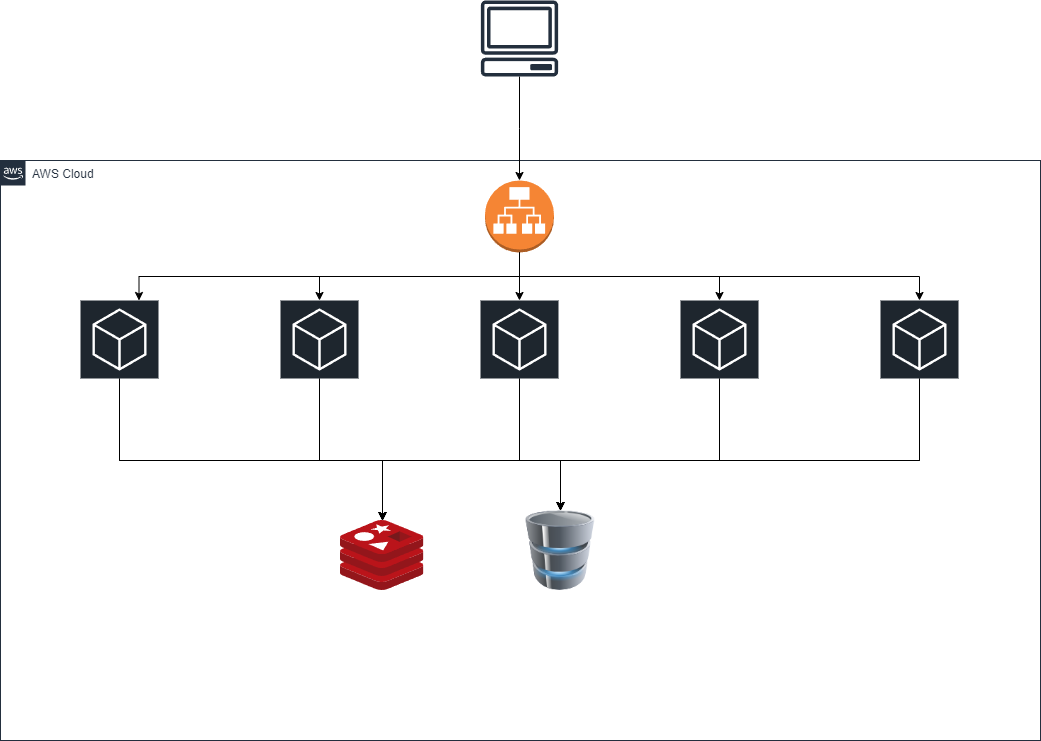

The diagram above was exported from draw.io. Its source (the exported page's mxGraphModel, read from the mxfile embedded in the PNG):
<mxGraphModel dx="1434" dy="772" grid="1" gridSize="10" guides="1" tooltips="1" connect="1" arrows="1" fold="1" page="1" pageScale="1" pageWidth="1169" pageHeight="827" math="0" shadow="0">
  <root>
    <mxCell id="0" />
    <mxCell id="1" parent="0" />
    <mxCell id="UEzPUAAOIrF-is8g5C7q-205" value="AWS Cloud" style="points=[[0,0],[0.25,0],[0.5,0],[0.75,0],[1,0],[1,0.25],[1,0.5],[1,0.75],[1,1],[0.75,1],[0.5,1],[0.25,1],[0,1],[0,0.75],[0,0.5],[0,0.25]];outlineConnect=0;gradientColor=none;html=1;whiteSpace=wrap;fontSize=12;fontStyle=0;shape=mxgraph.aws4.group;grIcon=mxgraph.aws4.group_aws_cloud_alt;strokeColor=#232F3E;fillColor=none;verticalAlign=top;align=left;spacingLeft=30;fontColor=#232F3E;dashed=0;labelBackgroundColor=#ffffff;container=1;pointerEvents=0;collapsible=0;recursiveResize=0;" parent="1" vertex="1">
      <mxGeometry x="40" y="240" width="1040" height="580" as="geometry" />
    </mxCell>
    <mxCell id="YQmTtfhbWUwG-Yi7Jwll-19" style="edgeStyle=orthogonalEdgeStyle;rounded=0;orthogonalLoop=1;jettySize=auto;html=1;exitX=0.5;exitY=1;exitDx=0;exitDy=0;exitPerimeter=0;" edge="1" parent="UEzPUAAOIrF-is8g5C7q-205" source="YQmTtfhbWUwG-Yi7Jwll-8" target="YQmTtfhbWUwG-Yi7Jwll-17">
      <mxGeometry relative="1" as="geometry" />
    </mxCell>
    <mxCell id="YQmTtfhbWUwG-Yi7Jwll-20" style="edgeStyle=orthogonalEdgeStyle;rounded=0;orthogonalLoop=1;jettySize=auto;html=1;exitX=0.5;exitY=1;exitDx=0;exitDy=0;exitPerimeter=0;" edge="1" parent="UEzPUAAOIrF-is8g5C7q-205" source="YQmTtfhbWUwG-Yi7Jwll-8" target="YQmTtfhbWUwG-Yi7Jwll-18">
      <mxGeometry relative="1" as="geometry" />
    </mxCell>
    <mxCell id="YQmTtfhbWUwG-Yi7Jwll-8" value="" style="outlineConnect=0;dashed=0;verticalLabelPosition=bottom;verticalAlign=top;align=center;html=1;shape=mxgraph.aws3.application_load_balancer;fillColor=#F58534;gradientColor=none;" vertex="1" parent="UEzPUAAOIrF-is8g5C7q-205">
      <mxGeometry x="484.5" y="20" width="69" height="72" as="geometry" />
    </mxCell>
    <mxCell id="YQmTtfhbWUwG-Yi7Jwll-34" style="edgeStyle=orthogonalEdgeStyle;rounded=0;orthogonalLoop=1;jettySize=auto;html=1;" edge="1" parent="UEzPUAAOIrF-is8g5C7q-205" source="YQmTtfhbWUwG-Yi7Jwll-11" target="YQmTtfhbWUwG-Yi7Jwll-22">
      <mxGeometry relative="1" as="geometry">
        <Array as="points">
          <mxPoint x="119" y="300" />
          <mxPoint x="560" y="300" />
        </Array>
      </mxGeometry>
    </mxCell>
    <mxCell id="YQmTtfhbWUwG-Yi7Jwll-42" style="edgeStyle=orthogonalEdgeStyle;rounded=0;orthogonalLoop=1;jettySize=auto;html=1;exitX=0.5;exitY=1;exitDx=0;exitDy=0;exitPerimeter=0;" edge="1" parent="UEzPUAAOIrF-is8g5C7q-205" source="YQmTtfhbWUwG-Yi7Jwll-11" target="YQmTtfhbWUwG-Yi7Jwll-21">
      <mxGeometry relative="1" as="geometry">
        <Array as="points">
          <mxPoint x="119" y="300" />
          <mxPoint x="382" y="300" />
        </Array>
      </mxGeometry>
    </mxCell>
    <mxCell id="YQmTtfhbWUwG-Yi7Jwll-11" value="" style="sketch=0;points=[[0,0,0],[0.25,0,0],[0.5,0,0],[0.75,0,0],[1,0,0],[0,1,0],[0.25,1,0],[0.5,1,0],[0.75,1,0],[1,1,0],[0,0.25,0],[0,0.5,0],[0,0.75,0],[1,0.25,0],[1,0.5,0],[1,0.75,0]];gradientDirection=north;outlineConnect=0;fontColor=#232F3E;gradientColor=none;fillColor=#1E262E;strokeColor=#ffffff;dashed=0;verticalLabelPosition=bottom;verticalAlign=top;align=center;html=1;fontSize=12;fontStyle=0;aspect=fixed;shape=mxgraph.aws4.resourceIcon;resIcon=mxgraph.aws4.general;" vertex="1" parent="UEzPUAAOIrF-is8g5C7q-205">
      <mxGeometry x="80" y="140" width="78" height="78" as="geometry" />
    </mxCell>
    <mxCell id="YQmTtfhbWUwG-Yi7Jwll-12" style="edgeStyle=orthogonalEdgeStyle;rounded=0;orthogonalLoop=1;jettySize=auto;html=1;exitX=0.5;exitY=1;exitDx=0;exitDy=0;exitPerimeter=0;entryX=0.75;entryY=0;entryDx=0;entryDy=0;entryPerimeter=0;" edge="1" parent="UEzPUAAOIrF-is8g5C7q-205" source="YQmTtfhbWUwG-Yi7Jwll-8" target="YQmTtfhbWUwG-Yi7Jwll-11">
      <mxGeometry relative="1" as="geometry" />
    </mxCell>
    <mxCell id="YQmTtfhbWUwG-Yi7Jwll-35" style="edgeStyle=orthogonalEdgeStyle;rounded=0;orthogonalLoop=1;jettySize=auto;html=1;exitX=0.5;exitY=1;exitDx=0;exitDy=0;exitPerimeter=0;" edge="1" parent="UEzPUAAOIrF-is8g5C7q-205" source="YQmTtfhbWUwG-Yi7Jwll-13" target="YQmTtfhbWUwG-Yi7Jwll-22">
      <mxGeometry relative="1" as="geometry">
        <Array as="points">
          <mxPoint x="319" y="300" />
          <mxPoint x="560" y="300" />
        </Array>
      </mxGeometry>
    </mxCell>
    <mxCell id="YQmTtfhbWUwG-Yi7Jwll-43" style="edgeStyle=orthogonalEdgeStyle;rounded=0;orthogonalLoop=1;jettySize=auto;html=1;exitX=0.5;exitY=1;exitDx=0;exitDy=0;exitPerimeter=0;" edge="1" parent="UEzPUAAOIrF-is8g5C7q-205" source="YQmTtfhbWUwG-Yi7Jwll-13" target="YQmTtfhbWUwG-Yi7Jwll-21">
      <mxGeometry relative="1" as="geometry">
        <Array as="points">
          <mxPoint x="319" y="300" />
          <mxPoint x="382" y="300" />
        </Array>
      </mxGeometry>
    </mxCell>
    <mxCell id="YQmTtfhbWUwG-Yi7Jwll-13" value="" style="sketch=0;points=[[0,0,0],[0.25,0,0],[0.5,0,0],[0.75,0,0],[1,0,0],[0,1,0],[0.25,1,0],[0.5,1,0],[0.75,1,0],[1,1,0],[0,0.25,0],[0,0.5,0],[0,0.75,0],[1,0.25,0],[1,0.5,0],[1,0.75,0]];gradientDirection=north;outlineConnect=0;fontColor=#232F3E;gradientColor=none;fillColor=#1E262E;strokeColor=#ffffff;dashed=0;verticalLabelPosition=bottom;verticalAlign=top;align=center;html=1;fontSize=12;fontStyle=0;aspect=fixed;shape=mxgraph.aws4.resourceIcon;resIcon=mxgraph.aws4.general;" vertex="1" parent="UEzPUAAOIrF-is8g5C7q-205">
      <mxGeometry x="280" y="140" width="78" height="78" as="geometry" />
    </mxCell>
    <mxCell id="YQmTtfhbWUwG-Yi7Jwll-14" style="edgeStyle=orthogonalEdgeStyle;rounded=0;orthogonalLoop=1;jettySize=auto;html=1;exitX=0.5;exitY=1;exitDx=0;exitDy=0;exitPerimeter=0;entryX=0.5;entryY=0;entryDx=0;entryDy=0;entryPerimeter=0;" edge="1" parent="UEzPUAAOIrF-is8g5C7q-205" source="YQmTtfhbWUwG-Yi7Jwll-8" target="YQmTtfhbWUwG-Yi7Jwll-13">
      <mxGeometry relative="1" as="geometry" />
    </mxCell>
    <mxCell id="YQmTtfhbWUwG-Yi7Jwll-36" style="edgeStyle=orthogonalEdgeStyle;rounded=0;orthogonalLoop=1;jettySize=auto;html=1;exitX=0.5;exitY=1;exitDx=0;exitDy=0;exitPerimeter=0;entryX=0.5;entryY=0;entryDx=0;entryDy=0;" edge="1" parent="UEzPUAAOIrF-is8g5C7q-205" source="YQmTtfhbWUwG-Yi7Jwll-15" target="YQmTtfhbWUwG-Yi7Jwll-22">
      <mxGeometry relative="1" as="geometry">
        <Array as="points">
          <mxPoint x="519" y="300" />
          <mxPoint x="560" y="300" />
        </Array>
      </mxGeometry>
    </mxCell>
    <mxCell id="YQmTtfhbWUwG-Yi7Jwll-44" style="edgeStyle=orthogonalEdgeStyle;rounded=0;orthogonalLoop=1;jettySize=auto;html=1;exitX=0.5;exitY=1;exitDx=0;exitDy=0;exitPerimeter=0;" edge="1" parent="UEzPUAAOIrF-is8g5C7q-205" source="YQmTtfhbWUwG-Yi7Jwll-15" target="YQmTtfhbWUwG-Yi7Jwll-21">
      <mxGeometry relative="1" as="geometry">
        <Array as="points">
          <mxPoint x="519" y="300" />
          <mxPoint x="382" y="300" />
        </Array>
      </mxGeometry>
    </mxCell>
    <mxCell id="YQmTtfhbWUwG-Yi7Jwll-15" value="" style="sketch=0;points=[[0,0,0],[0.25,0,0],[0.5,0,0],[0.75,0,0],[1,0,0],[0,1,0],[0.25,1,0],[0.5,1,0],[0.75,1,0],[1,1,0],[0,0.25,0],[0,0.5,0],[0,0.75,0],[1,0.25,0],[1,0.5,0],[1,0.75,0]];gradientDirection=north;outlineConnect=0;fontColor=#232F3E;gradientColor=none;fillColor=#1E262E;strokeColor=#ffffff;dashed=0;verticalLabelPosition=bottom;verticalAlign=top;align=center;html=1;fontSize=12;fontStyle=0;aspect=fixed;shape=mxgraph.aws4.resourceIcon;resIcon=mxgraph.aws4.general;" vertex="1" parent="UEzPUAAOIrF-is8g5C7q-205">
      <mxGeometry x="480" y="140" width="78" height="78" as="geometry" />
    </mxCell>
    <mxCell id="YQmTtfhbWUwG-Yi7Jwll-16" style="edgeStyle=orthogonalEdgeStyle;rounded=0;orthogonalLoop=1;jettySize=auto;html=1;exitX=0.5;exitY=1;exitDx=0;exitDy=0;exitPerimeter=0;entryX=0.5;entryY=0;entryDx=0;entryDy=0;entryPerimeter=0;" edge="1" parent="UEzPUAAOIrF-is8g5C7q-205" source="YQmTtfhbWUwG-Yi7Jwll-8" target="YQmTtfhbWUwG-Yi7Jwll-15">
      <mxGeometry relative="1" as="geometry" />
    </mxCell>
    <mxCell id="YQmTtfhbWUwG-Yi7Jwll-37" style="edgeStyle=orthogonalEdgeStyle;rounded=0;orthogonalLoop=1;jettySize=auto;html=1;entryX=0.5;entryY=0;entryDx=0;entryDy=0;" edge="1" parent="UEzPUAAOIrF-is8g5C7q-205" source="YQmTtfhbWUwG-Yi7Jwll-17" target="YQmTtfhbWUwG-Yi7Jwll-22">
      <mxGeometry relative="1" as="geometry">
        <Array as="points">
          <mxPoint x="719" y="300" />
          <mxPoint x="560" y="300" />
        </Array>
      </mxGeometry>
    </mxCell>
    <mxCell id="YQmTtfhbWUwG-Yi7Jwll-45" style="edgeStyle=orthogonalEdgeStyle;rounded=0;orthogonalLoop=1;jettySize=auto;html=1;exitX=0.5;exitY=1;exitDx=0;exitDy=0;exitPerimeter=0;" edge="1" parent="UEzPUAAOIrF-is8g5C7q-205" source="YQmTtfhbWUwG-Yi7Jwll-17" target="YQmTtfhbWUwG-Yi7Jwll-21">
      <mxGeometry relative="1" as="geometry">
        <Array as="points">
          <mxPoint x="719" y="300" />
          <mxPoint x="382" y="300" />
        </Array>
      </mxGeometry>
    </mxCell>
    <mxCell id="YQmTtfhbWUwG-Yi7Jwll-17" value="" style="sketch=0;points=[[0,0,0],[0.25,0,0],[0.5,0,0],[0.75,0,0],[1,0,0],[0,1,0],[0.25,1,0],[0.5,1,0],[0.75,1,0],[1,1,0],[0,0.25,0],[0,0.5,0],[0,0.75,0],[1,0.25,0],[1,0.5,0],[1,0.75,0]];gradientDirection=north;outlineConnect=0;fontColor=#232F3E;gradientColor=none;fillColor=#1E262E;strokeColor=#ffffff;dashed=0;verticalLabelPosition=bottom;verticalAlign=top;align=center;html=1;fontSize=12;fontStyle=0;aspect=fixed;shape=mxgraph.aws4.resourceIcon;resIcon=mxgraph.aws4.general;" vertex="1" parent="UEzPUAAOIrF-is8g5C7q-205">
      <mxGeometry x="680" y="140" width="78" height="78" as="geometry" />
    </mxCell>
    <mxCell id="YQmTtfhbWUwG-Yi7Jwll-38" style="edgeStyle=orthogonalEdgeStyle;rounded=0;orthogonalLoop=1;jettySize=auto;html=1;exitX=0.5;exitY=1;exitDx=0;exitDy=0;exitPerimeter=0;entryX=0.5;entryY=0;entryDx=0;entryDy=0;" edge="1" parent="UEzPUAAOIrF-is8g5C7q-205" source="YQmTtfhbWUwG-Yi7Jwll-18" target="YQmTtfhbWUwG-Yi7Jwll-22">
      <mxGeometry relative="1" as="geometry">
        <Array as="points">
          <mxPoint x="919" y="300" />
          <mxPoint x="560" y="300" />
        </Array>
      </mxGeometry>
    </mxCell>
    <mxCell id="YQmTtfhbWUwG-Yi7Jwll-46" style="edgeStyle=orthogonalEdgeStyle;rounded=0;orthogonalLoop=1;jettySize=auto;html=1;exitX=0.5;exitY=1;exitDx=0;exitDy=0;exitPerimeter=0;" edge="1" parent="UEzPUAAOIrF-is8g5C7q-205" source="YQmTtfhbWUwG-Yi7Jwll-18" target="YQmTtfhbWUwG-Yi7Jwll-21">
      <mxGeometry relative="1" as="geometry">
        <Array as="points">
          <mxPoint x="919" y="300" />
          <mxPoint x="382" y="300" />
        </Array>
      </mxGeometry>
    </mxCell>
    <mxCell id="YQmTtfhbWUwG-Yi7Jwll-18" value="" style="sketch=0;points=[[0,0,0],[0.25,0,0],[0.5,0,0],[0.75,0,0],[1,0,0],[0,1,0],[0.25,1,0],[0.5,1,0],[0.75,1,0],[1,1,0],[0,0.25,0],[0,0.5,0],[0,0.75,0],[1,0.25,0],[1,0.5,0],[1,0.75,0]];gradientDirection=north;outlineConnect=0;fontColor=#232F3E;gradientColor=none;fillColor=#1E262E;strokeColor=#ffffff;dashed=0;verticalLabelPosition=bottom;verticalAlign=top;align=center;html=1;fontSize=12;fontStyle=0;aspect=fixed;shape=mxgraph.aws4.resourceIcon;resIcon=mxgraph.aws4.general;" vertex="1" parent="UEzPUAAOIrF-is8g5C7q-205">
      <mxGeometry x="880" y="140" width="78" height="78" as="geometry" />
    </mxCell>
    <mxCell id="YQmTtfhbWUwG-Yi7Jwll-21" value="" style="image;sketch=0;aspect=fixed;html=1;points=[];align=center;fontSize=12;image=img/lib/mscae/Cache_Redis_Product.svg;" vertex="1" parent="UEzPUAAOIrF-is8g5C7q-205">
      <mxGeometry x="340" y="360" width="83.33" height="70" as="geometry" />
    </mxCell>
    <mxCell id="YQmTtfhbWUwG-Yi7Jwll-22" value="" style="image;html=1;image=img/lib/clip_art/computers/Database_128x128.png" vertex="1" parent="UEzPUAAOIrF-is8g5C7q-205">
      <mxGeometry x="520" y="350" width="80" height="80" as="geometry" />
    </mxCell>
    <mxCell id="YQmTtfhbWUwG-Yi7Jwll-23" value="" style="edgeStyle=orthogonalEdgeStyle;rounded=0;orthogonalLoop=1;jettySize=auto;html=1;" edge="1" parent="1" source="YQmTtfhbWUwG-Yi7Jwll-1" target="YQmTtfhbWUwG-Yi7Jwll-8">
      <mxGeometry relative="1" as="geometry" />
    </mxCell>
    <mxCell id="YQmTtfhbWUwG-Yi7Jwll-1" value="" style="sketch=0;outlineConnect=0;fontColor=#232F3E;gradientColor=none;fillColor=#232F3D;strokeColor=none;dashed=0;verticalLabelPosition=bottom;verticalAlign=top;align=center;html=1;fontSize=12;fontStyle=0;aspect=fixed;pointerEvents=1;shape=mxgraph.aws4.client;" vertex="1" parent="1">
      <mxGeometry x="520" y="80" width="78" height="76" as="geometry" />
    </mxCell>
  </root>
</mxGraphModel>